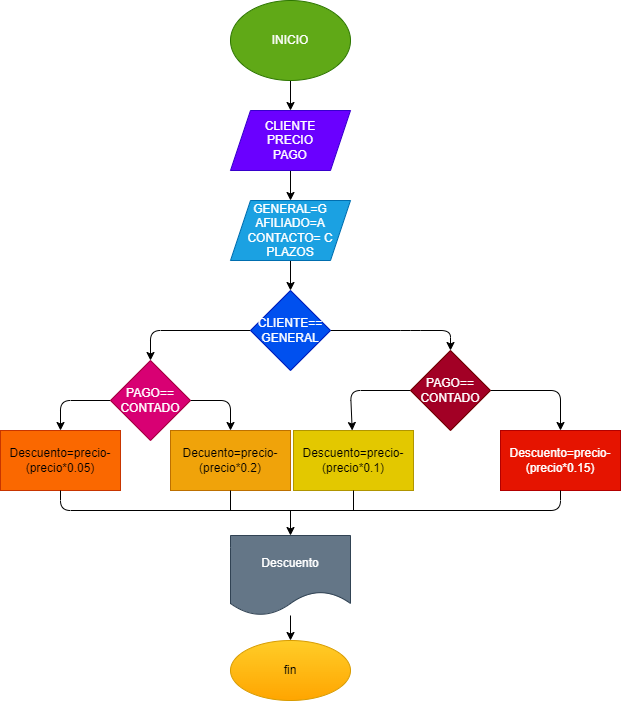

The diagram above was exported from draw.io. Its source (the exported page's mxGraphModel, read from the mxfile embedded in the PNG):
<mxGraphModel dx="1391" dy="478" grid="1" gridSize="10" guides="1" tooltips="1" connect="1" arrows="1" fold="1" page="1" pageScale="1" pageWidth="827" pageHeight="1169" math="0" shadow="0">
  <root>
    <mxCell id="0" />
    <mxCell id="1" parent="0" />
    <mxCell id="4" value="" style="edgeStyle=none;html=1;" edge="1" parent="1" source="2" target="3">
      <mxGeometry relative="1" as="geometry" />
    </mxCell>
    <mxCell id="2" value="INICIO" style="ellipse;whiteSpace=wrap;html=1;fillColor=#60a917;fontColor=#ffffff;strokeColor=#2D7600;" vertex="1" parent="1">
      <mxGeometry x="210" y="10" width="120" height="80" as="geometry" />
    </mxCell>
    <mxCell id="6" value="" style="edgeStyle=none;html=1;" edge="1" parent="1" source="3" target="5">
      <mxGeometry relative="1" as="geometry" />
    </mxCell>
    <mxCell id="3" value="CLIENTE&lt;br&gt;PRECIO&lt;br&gt;PAGO" style="shape=parallelogram;perimeter=parallelogramPerimeter;whiteSpace=wrap;html=1;fixedSize=1;fillColor=#6a00ff;fontColor=#ffffff;strokeColor=#3700CC;" vertex="1" parent="1">
      <mxGeometry x="210" y="120" width="120" height="60" as="geometry" />
    </mxCell>
    <mxCell id="9" value="" style="edgeStyle=none;html=1;" edge="1" parent="1" source="5" target="8">
      <mxGeometry relative="1" as="geometry" />
    </mxCell>
    <mxCell id="5" value="GENERAL=G&lt;br&gt;AFILIADO=A&lt;br&gt;CONTACTO= C&lt;br&gt;PLAZOS" style="shape=parallelogram;perimeter=parallelogramPerimeter;whiteSpace=wrap;html=1;fixedSize=1;fillColor=#1ba1e2;fontColor=#ffffff;strokeColor=#006EAF;" vertex="1" parent="1">
      <mxGeometry x="210" y="210" width="120" height="60" as="geometry" />
    </mxCell>
    <mxCell id="11" value="" style="edgeStyle=none;html=1;" edge="1" parent="1" source="8" target="10">
      <mxGeometry relative="1" as="geometry">
        <Array as="points">
          <mxPoint x="390" y="340" />
          <mxPoint x="430" y="340" />
        </Array>
      </mxGeometry>
    </mxCell>
    <mxCell id="13" value="" style="edgeStyle=none;html=1;" edge="1" parent="1" source="8" target="12">
      <mxGeometry relative="1" as="geometry">
        <Array as="points">
          <mxPoint x="130" y="340" />
        </Array>
      </mxGeometry>
    </mxCell>
    <mxCell id="8" value="CLIENTE==&lt;br&gt;GENERAL" style="rhombus;whiteSpace=wrap;html=1;fillColor=#0050ef;fontColor=#ffffff;strokeColor=#001DBC;" vertex="1" parent="1">
      <mxGeometry x="230" y="300" width="80" height="80" as="geometry" />
    </mxCell>
    <mxCell id="15" value="" style="edgeStyle=none;html=1;" edge="1" parent="1" source="10" target="14">
      <mxGeometry relative="1" as="geometry">
        <Array as="points">
          <mxPoint x="330" y="400" />
        </Array>
      </mxGeometry>
    </mxCell>
    <mxCell id="17" value="" style="edgeStyle=none;html=1;" edge="1" parent="1" source="10" target="16">
      <mxGeometry relative="1" as="geometry">
        <Array as="points">
          <mxPoint x="540" y="400" />
        </Array>
      </mxGeometry>
    </mxCell>
    <mxCell id="10" value="PAGO==&lt;br&gt;CONTADO" style="rhombus;whiteSpace=wrap;html=1;fillColor=#a20025;fontColor=#ffffff;strokeColor=#6F0000;" vertex="1" parent="1">
      <mxGeometry x="390" y="360" width="80" height="80" as="geometry" />
    </mxCell>
    <mxCell id="19" value="" style="edgeStyle=none;html=1;entryX=0.5;entryY=0;entryDx=0;entryDy=0;" edge="1" parent="1" source="12" target="18">
      <mxGeometry relative="1" as="geometry">
        <Array as="points">
          <mxPoint x="210" y="410" />
        </Array>
      </mxGeometry>
    </mxCell>
    <mxCell id="21" value="" style="edgeStyle=none;html=1;entryX=0.5;entryY=0;entryDx=0;entryDy=0;" edge="1" parent="1" source="12" target="20">
      <mxGeometry relative="1" as="geometry">
        <Array as="points">
          <mxPoint x="40" y="410" />
        </Array>
      </mxGeometry>
    </mxCell>
    <mxCell id="12" value="PAGO==&lt;br&gt;CONTADO" style="rhombus;whiteSpace=wrap;html=1;fillColor=#d80073;fontColor=#ffffff;strokeColor=#A50040;" vertex="1" parent="1">
      <mxGeometry x="90" y="370" width="80" height="80" as="geometry" />
    </mxCell>
    <mxCell id="14" value="Descuento=precio-&lt;br&gt;(precio*0.1)" style="whiteSpace=wrap;html=1;fillColor=#e3c800;fontColor=#000000;strokeColor=#B09500;" vertex="1" parent="1">
      <mxGeometry x="273" y="440" width="120" height="60" as="geometry" />
    </mxCell>
    <mxCell id="16" value="Descuento=precio-&lt;br&gt;(precio*0.15)" style="whiteSpace=wrap;html=1;fillColor=#e51400;fontColor=#ffffff;strokeColor=#B20000;" vertex="1" parent="1">
      <mxGeometry x="480" y="440" width="120" height="60" as="geometry" />
    </mxCell>
    <mxCell id="18" value="Decuento=precio-&lt;br&gt;(precio*0.2)" style="whiteSpace=wrap;html=1;fillColor=#f0a30a;fontColor=#000000;strokeColor=#BD7000;" vertex="1" parent="1">
      <mxGeometry x="150" y="440" width="120" height="60" as="geometry" />
    </mxCell>
    <mxCell id="20" value="Descuento=precio-&lt;br&gt;(precio*0.05)" style="whiteSpace=wrap;html=1;fillColor=#fa6800;fontColor=#000000;strokeColor=#C73500;" vertex="1" parent="1">
      <mxGeometry x="-20" y="440" width="120" height="60" as="geometry" />
    </mxCell>
    <mxCell id="28" value="" style="edgeStyle=none;html=1;" edge="1" parent="1" source="22" target="27">
      <mxGeometry relative="1" as="geometry" />
    </mxCell>
    <mxCell id="22" value="Descuento" style="shape=document;whiteSpace=wrap;html=1;boundedLbl=1;fillColor=#647687;fontColor=#ffffff;strokeColor=#314354;" vertex="1" parent="1">
      <mxGeometry x="210" y="545" width="120" height="80" as="geometry" />
    </mxCell>
    <mxCell id="23" value="" style="endArrow=none;html=1;" edge="1" parent="1">
      <mxGeometry width="50" height="50" relative="1" as="geometry">
        <mxPoint x="210" y="500" as="sourcePoint" />
        <mxPoint x="210" y="520" as="targetPoint" />
      </mxGeometry>
    </mxCell>
    <mxCell id="24" value="" style="endArrow=none;html=1;exitX=0.5;exitY=1;exitDx=0;exitDy=0;entryX=0.5;entryY=1;entryDx=0;entryDy=0;" edge="1" parent="1" source="20" target="16">
      <mxGeometry width="50" height="50" relative="1" as="geometry">
        <mxPoint x="230" y="510" as="sourcePoint" />
        <mxPoint x="400" y="510" as="targetPoint" />
        <Array as="points">
          <mxPoint x="40" y="520" />
          <mxPoint x="540" y="520" />
        </Array>
      </mxGeometry>
    </mxCell>
    <mxCell id="25" value="" style="endArrow=none;html=1;exitX=0.5;exitY=1;exitDx=0;exitDy=0;" edge="1" parent="1" source="14">
      <mxGeometry width="50" height="50" relative="1" as="geometry">
        <mxPoint x="170" y="510" as="sourcePoint" />
        <mxPoint x="333" y="520" as="targetPoint" />
      </mxGeometry>
    </mxCell>
    <mxCell id="26" value="" style="endArrow=classic;html=1;entryX=0.5;entryY=0;entryDx=0;entryDy=0;" edge="1" parent="1" target="22">
      <mxGeometry width="50" height="50" relative="1" as="geometry">
        <mxPoint x="270" y="520" as="sourcePoint" />
        <mxPoint x="220" y="460" as="targetPoint" />
      </mxGeometry>
    </mxCell>
    <mxCell id="27" value="fin" style="ellipse;whiteSpace=wrap;html=1;fillColor=#ffcd28;strokeColor=#d79b00;gradientColor=#ffa500;" vertex="1" parent="1">
      <mxGeometry x="210" y="650" width="120" height="60" as="geometry" />
    </mxCell>
  </root>
</mxGraphModel>